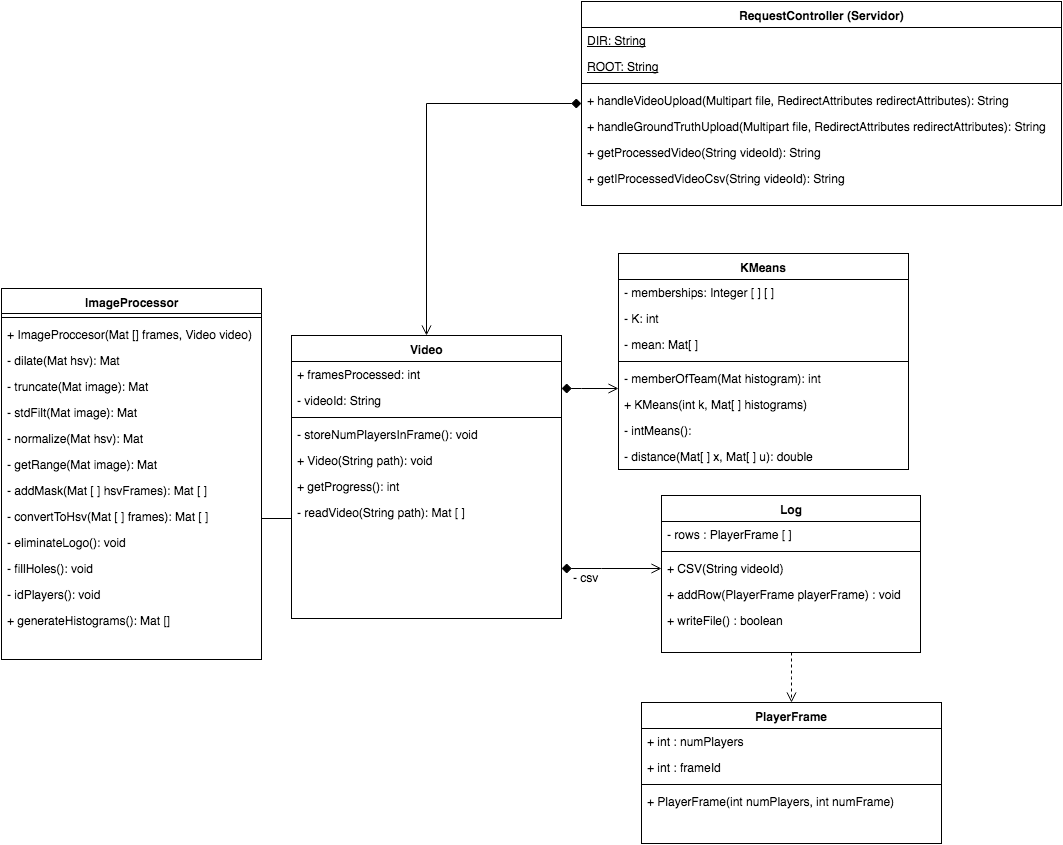

The diagram above was exported from draw.io. Its source (the exported page's mxGraphModel, read from the mxfile embedded in the PNG):
<mxGraphModel dx="1644" dy="627" grid="1" gridSize="10" guides="1" tooltips="1" connect="1" arrows="1" fold="1" page="1" pageScale="1" pageWidth="850" pageHeight="1100" background="#ffffff" math="0" shadow="0">
  <root>
    <mxCell id="0" />
    <mxCell id="1" parent="0" />
    <mxCell id="43319e2e82fbb4b1-1" value="Video" style="swimlane;html=1;fontStyle=1;align=center;verticalAlign=top;childLayout=stackLayout;horizontal=1;startSize=26;horizontalStack=0;resizeParent=1;resizeLast=0;collapsible=1;marginBottom=0;swimlaneFillColor=#ffffff;rounded=0;shadow=0;glass=0;comic=0;fillColor=none;" vertex="1" parent="1">
      <mxGeometry x="-230" y="347" width="270" height="283" as="geometry" />
    </mxCell>
    <mxCell id="43319e2e82fbb4b1-68" value="+ framesProcessed: int" style="text;html=1;strokeColor=none;fillColor=none;align=left;verticalAlign=top;spacingLeft=4;spacingRight=4;whiteSpace=wrap;overflow=hidden;rotatable=0;points=[[0,0.5],[1,0.5]];portConstraint=eastwest;" vertex="1" parent="43319e2e82fbb4b1-1">
      <mxGeometry y="26" width="270" height="26" as="geometry" />
    </mxCell>
    <mxCell id="43319e2e82fbb4b1-54" value="- videoId: String" style="text;html=1;strokeColor=none;fillColor=none;align=left;verticalAlign=top;spacingLeft=4;spacingRight=4;whiteSpace=wrap;overflow=hidden;rotatable=0;points=[[0,0.5],[1,0.5]];portConstraint=eastwest;" vertex="1" parent="43319e2e82fbb4b1-1">
      <mxGeometry y="52" width="270" height="26" as="geometry" />
    </mxCell>
    <mxCell id="43319e2e82fbb4b1-3" value="" style="line;html=1;strokeWidth=1;fillColor=none;align=left;verticalAlign=middle;spacingTop=-1;spacingLeft=3;spacingRight=3;rotatable=0;labelPosition=right;points=[];portConstraint=eastwest;" vertex="1" parent="43319e2e82fbb4b1-1">
      <mxGeometry y="78" width="270" height="8" as="geometry" />
    </mxCell>
    <mxCell id="43319e2e82fbb4b1-4" value="- storeNumPlayersInFrame(): void" style="text;html=1;strokeColor=none;fillColor=none;align=left;verticalAlign=top;spacingLeft=4;spacingRight=4;whiteSpace=wrap;overflow=hidden;rotatable=0;points=[[0,0.5],[1,0.5]];portConstraint=eastwest;" vertex="1" parent="43319e2e82fbb4b1-1">
      <mxGeometry y="86" width="270" height="26" as="geometry" />
    </mxCell>
    <mxCell id="43319e2e82fbb4b1-55" value="+ Video(String path): void" style="text;html=1;strokeColor=none;fillColor=none;align=left;verticalAlign=top;spacingLeft=4;spacingRight=4;whiteSpace=wrap;overflow=hidden;rotatable=0;points=[[0,0.5],[1,0.5]];portConstraint=eastwest;" vertex="1" parent="43319e2e82fbb4b1-1">
      <mxGeometry y="112" width="270" height="26" as="geometry" />
    </mxCell>
    <mxCell id="43319e2e82fbb4b1-67" value="+ getProgress(): int" style="text;html=1;strokeColor=none;fillColor=none;align=left;verticalAlign=top;spacingLeft=4;spacingRight=4;whiteSpace=wrap;overflow=hidden;rotatable=0;points=[[0,0.5],[1,0.5]];portConstraint=eastwest;" vertex="1" parent="43319e2e82fbb4b1-1">
      <mxGeometry y="138" width="270" height="26" as="geometry" />
    </mxCell>
    <mxCell id="43319e2e82fbb4b1-56" value="- readVideo(String path): Mat [ ]&amp;nbsp;" style="text;html=1;strokeColor=none;fillColor=none;align=left;verticalAlign=top;spacingLeft=4;spacingRight=4;whiteSpace=wrap;overflow=hidden;rotatable=0;points=[[0,0.5],[1,0.5]];portConstraint=eastwest;" vertex="1" parent="43319e2e82fbb4b1-1">
      <mxGeometry y="164" width="270" height="26" as="geometry" />
    </mxCell>
    <mxCell id="43319e2e82fbb4b1-11" value="RequestController (Servidor)" style="swimlane;html=1;fontStyle=1;align=center;verticalAlign=top;childLayout=stackLayout;horizontal=1;startSize=26;horizontalStack=0;resizeParent=1;resizeLast=0;collapsible=1;marginBottom=0;swimlaneFillColor=#ffffff;rounded=0;shadow=0;glass=0;comic=0;fillColor=none;" vertex="1" parent="1">
      <mxGeometry x="60" y="13" width="480" height="204" as="geometry" />
    </mxCell>
    <mxCell id="43319e2e82fbb4b1-12" value="&lt;u&gt;DIR: String&lt;/u&gt;" style="text;html=1;strokeColor=none;fillColor=none;align=left;verticalAlign=top;spacingLeft=4;spacingRight=4;whiteSpace=wrap;overflow=hidden;rotatable=0;points=[[0,0.5],[1,0.5]];portConstraint=eastwest;" vertex="1" parent="43319e2e82fbb4b1-11">
      <mxGeometry y="26" width="480" height="26" as="geometry" />
    </mxCell>
    <mxCell id="43319e2e82fbb4b1-15" value="&lt;u&gt;ROOT: String&lt;/u&gt;" style="text;html=1;strokeColor=none;fillColor=none;align=left;verticalAlign=top;spacingLeft=4;spacingRight=4;whiteSpace=wrap;overflow=hidden;rotatable=0;points=[[0,0.5],[1,0.5]];portConstraint=eastwest;" vertex="1" parent="43319e2e82fbb4b1-11">
      <mxGeometry y="52" width="480" height="26" as="geometry" />
    </mxCell>
    <mxCell id="43319e2e82fbb4b1-13" value="" style="line;html=1;strokeWidth=1;fillColor=none;align=left;verticalAlign=middle;spacingTop=-1;spacingLeft=3;spacingRight=3;rotatable=0;labelPosition=right;points=[];portConstraint=eastwest;" vertex="1" parent="43319e2e82fbb4b1-11">
      <mxGeometry y="78" width="480" height="8" as="geometry" />
    </mxCell>
    <mxCell id="43319e2e82fbb4b1-14" value="+ handleVideoUpload(Multipart file, RedirectAttributes redirectAttributes): String" style="text;html=1;strokeColor=none;fillColor=none;align=left;verticalAlign=top;spacingLeft=4;spacingRight=4;whiteSpace=wrap;overflow=hidden;rotatable=0;points=[[0,0.5],[1,0.5]];portConstraint=eastwest;" vertex="1" parent="43319e2e82fbb4b1-11">
      <mxGeometry y="86" width="480" height="26" as="geometry" />
    </mxCell>
    <mxCell id="43319e2e82fbb4b1-19" value="+ handleGroundTruthUpload(Multipart file, RedirectAttributes redirectAttributes): String" style="text;html=1;strokeColor=none;fillColor=none;align=left;verticalAlign=top;spacingLeft=4;spacingRight=4;whiteSpace=wrap;overflow=hidden;rotatable=0;points=[[0,0.5],[1,0.5]];portConstraint=eastwest;" vertex="1" parent="43319e2e82fbb4b1-11">
      <mxGeometry y="112" width="480" height="26" as="geometry" />
    </mxCell>
    <mxCell id="43319e2e82fbb4b1-16" value="+ getProcessedVideo(String videoId): String" style="text;html=1;strokeColor=none;fillColor=none;align=left;verticalAlign=top;spacingLeft=4;spacingRight=4;whiteSpace=wrap;overflow=hidden;rotatable=0;points=[[0,0.5],[1,0.5]];portConstraint=eastwest;" vertex="1" parent="43319e2e82fbb4b1-11">
      <mxGeometry y="138" width="480" height="26" as="geometry" />
    </mxCell>
    <mxCell id="43319e2e82fbb4b1-18" value="+ getIProcessedVideoCsv(String videoId): String" style="text;html=1;strokeColor=none;fillColor=none;align=left;verticalAlign=top;spacingLeft=4;spacingRight=4;whiteSpace=wrap;overflow=hidden;rotatable=0;points=[[0,0.5],[1,0.5]];portConstraint=eastwest;" vertex="1" parent="43319e2e82fbb4b1-11">
      <mxGeometry y="164" width="480" height="26" as="geometry" />
    </mxCell>
    <mxCell id="43319e2e82fbb4b1-24" value="KMeans" style="swimlane;html=1;fontStyle=1;align=center;verticalAlign=top;childLayout=stackLayout;horizontal=1;startSize=26;horizontalStack=0;resizeParent=1;resizeLast=0;collapsible=1;marginBottom=0;swimlaneFillColor=#ffffff;rounded=0;shadow=0;glass=0;comic=0;fillColor=none;" vertex="1" parent="1">
      <mxGeometry x="97" y="265" width="290" height="216" as="geometry" />
    </mxCell>
    <mxCell id="43319e2e82fbb4b1-25" value="- memberships: Integer [ ] [ ]" style="text;html=1;strokeColor=none;fillColor=none;align=left;verticalAlign=top;spacingLeft=4;spacingRight=4;whiteSpace=wrap;overflow=hidden;rotatable=0;points=[[0,0.5],[1,0.5]];portConstraint=eastwest;" vertex="1" parent="43319e2e82fbb4b1-24">
      <mxGeometry y="26" width="290" height="26" as="geometry" />
    </mxCell>
    <mxCell id="43319e2e82fbb4b1-98" value="- K: int" style="text;html=1;strokeColor=none;fillColor=none;align=left;verticalAlign=top;spacingLeft=4;spacingRight=4;whiteSpace=wrap;overflow=hidden;rotatable=0;points=[[0,0.5],[1,0.5]];portConstraint=eastwest;" vertex="1" parent="43319e2e82fbb4b1-24">
      <mxGeometry y="52" width="290" height="26" as="geometry" />
    </mxCell>
    <mxCell id="43319e2e82fbb4b1-96" value="- mean: Mat[ ]" style="text;html=1;strokeColor=none;fillColor=none;align=left;verticalAlign=top;spacingLeft=4;spacingRight=4;whiteSpace=wrap;overflow=hidden;rotatable=0;points=[[0,0.5],[1,0.5]];portConstraint=eastwest;" vertex="1" parent="43319e2e82fbb4b1-24">
      <mxGeometry y="78" width="290" height="26" as="geometry" />
    </mxCell>
    <mxCell id="43319e2e82fbb4b1-26" value="" style="line;html=1;strokeWidth=1;fillColor=none;align=left;verticalAlign=middle;spacingTop=-1;spacingLeft=3;spacingRight=3;rotatable=0;labelPosition=right;points=[];portConstraint=eastwest;" vertex="1" parent="43319e2e82fbb4b1-24">
      <mxGeometry y="104" width="290" height="8" as="geometry" />
    </mxCell>
    <mxCell id="43319e2e82fbb4b1-27" value="- memberOfTeam(Mat histogram): int" style="text;html=1;strokeColor=none;fillColor=none;align=left;verticalAlign=top;spacingLeft=4;spacingRight=4;whiteSpace=wrap;overflow=hidden;rotatable=0;points=[[0,0.5],[1,0.5]];portConstraint=eastwest;" vertex="1" parent="43319e2e82fbb4b1-24">
      <mxGeometry y="112" width="290" height="26" as="geometry" />
    </mxCell>
    <mxCell id="43319e2e82fbb4b1-78" value="+ KMeans(int k, Mat[ ] histograms)" style="text;html=1;strokeColor=none;fillColor=none;align=left;verticalAlign=top;spacingLeft=4;spacingRight=4;whiteSpace=wrap;overflow=hidden;rotatable=0;points=[[0,0.5],[1,0.5]];portConstraint=eastwest;" vertex="1" parent="43319e2e82fbb4b1-24">
      <mxGeometry y="138" width="290" height="26" as="geometry" />
    </mxCell>
    <mxCell id="43319e2e82fbb4b1-97" value="- intMeans():" style="text;html=1;strokeColor=none;fillColor=none;align=left;verticalAlign=top;spacingLeft=4;spacingRight=4;whiteSpace=wrap;overflow=hidden;rotatable=0;points=[[0,0.5],[1,0.5]];portConstraint=eastwest;" vertex="1" parent="43319e2e82fbb4b1-24">
      <mxGeometry y="164" width="290" height="26" as="geometry" />
    </mxCell>
    <mxCell id="43319e2e82fbb4b1-87" value="- distance(Mat[ ] x, Mat[ ] u): double" style="text;html=1;strokeColor=none;fillColor=none;align=left;verticalAlign=top;spacingLeft=4;spacingRight=4;whiteSpace=wrap;overflow=hidden;rotatable=0;points=[[0,0.5],[1,0.5]];portConstraint=eastwest;" vertex="1" parent="43319e2e82fbb4b1-24">
      <mxGeometry y="190" width="290" height="26" as="geometry" />
    </mxCell>
    <mxCell id="43319e2e82fbb4b1-28" value="Log" style="swimlane;html=1;fontStyle=1;align=center;verticalAlign=top;childLayout=stackLayout;horizontal=1;startSize=26;horizontalStack=0;resizeParent=1;resizeLast=0;collapsible=1;marginBottom=0;swimlaneFillColor=#ffffff;rounded=0;shadow=0;glass=0;comic=0;fillColor=none;" vertex="1" parent="1">
      <mxGeometry x="140" y="507" width="259" height="157" as="geometry" />
    </mxCell>
    <mxCell id="43319e2e82fbb4b1-29" value="- rows : PlayerFrame [ ]" style="text;html=1;strokeColor=none;fillColor=none;align=left;verticalAlign=top;spacingLeft=4;spacingRight=4;whiteSpace=wrap;overflow=hidden;rotatable=0;points=[[0,0.5],[1,0.5]];portConstraint=eastwest;" vertex="1" parent="43319e2e82fbb4b1-28">
      <mxGeometry y="26" width="259" height="26" as="geometry" />
    </mxCell>
    <mxCell id="43319e2e82fbb4b1-30" value="" style="line;html=1;strokeWidth=1;fillColor=none;align=left;verticalAlign=middle;spacingTop=-1;spacingLeft=3;spacingRight=3;rotatable=0;labelPosition=right;points=[];portConstraint=eastwest;" vertex="1" parent="43319e2e82fbb4b1-28">
      <mxGeometry y="52" width="259" height="8" as="geometry" />
    </mxCell>
    <mxCell id="43319e2e82fbb4b1-31" value="+ CSV(String videoId)" style="text;html=1;strokeColor=none;fillColor=none;align=left;verticalAlign=top;spacingLeft=4;spacingRight=4;whiteSpace=wrap;overflow=hidden;rotatable=0;points=[[0,0.5],[1,0.5]];portConstraint=eastwest;" vertex="1" parent="43319e2e82fbb4b1-28">
      <mxGeometry y="60" width="259" height="26" as="geometry" />
    </mxCell>
    <mxCell id="43319e2e82fbb4b1-43" value="+ addRow(PlayerFrame playerFrame) : void" style="text;html=1;strokeColor=none;fillColor=none;align=left;verticalAlign=top;spacingLeft=4;spacingRight=4;whiteSpace=wrap;overflow=hidden;rotatable=0;points=[[0,0.5],[1,0.5]];portConstraint=eastwest;" vertex="1" parent="43319e2e82fbb4b1-28">
      <mxGeometry y="86" width="259" height="26" as="geometry" />
    </mxCell>
    <mxCell id="43319e2e82fbb4b1-52" value="+ writeFile() : boolean" style="text;html=1;strokeColor=none;fillColor=none;align=left;verticalAlign=top;spacingLeft=4;spacingRight=4;whiteSpace=wrap;overflow=hidden;rotatable=0;points=[[0,0.5],[1,0.5]];portConstraint=eastwest;" vertex="1" parent="43319e2e82fbb4b1-28">
      <mxGeometry y="112" width="259" height="26" as="geometry" />
    </mxCell>
    <mxCell id="43319e2e82fbb4b1-45" value="PlayerFrame" style="swimlane;html=1;fontStyle=1;align=center;verticalAlign=top;childLayout=stackLayout;horizontal=1;startSize=26;horizontalStack=0;resizeParent=1;resizeLast=0;collapsible=1;marginBottom=0;swimlaneFillColor=#ffffff;rounded=0;shadow=0;glass=0;comic=0;fillColor=none;" vertex="1" parent="1">
      <mxGeometry x="120" y="714" width="300" height="141" as="geometry" />
    </mxCell>
    <mxCell id="43319e2e82fbb4b1-46" value="+ int : numPlayers" style="text;html=1;strokeColor=none;fillColor=none;align=left;verticalAlign=top;spacingLeft=4;spacingRight=4;whiteSpace=wrap;overflow=hidden;rotatable=0;points=[[0,0.5],[1,0.5]];portConstraint=eastwest;" vertex="1" parent="43319e2e82fbb4b1-45">
      <mxGeometry y="26" width="300" height="26" as="geometry" />
    </mxCell>
    <mxCell id="43319e2e82fbb4b1-49" value="+ int : frameId" style="text;html=1;strokeColor=none;fillColor=none;align=left;verticalAlign=top;spacingLeft=4;spacingRight=4;whiteSpace=wrap;overflow=hidden;rotatable=0;points=[[0,0.5],[1,0.5]];portConstraint=eastwest;" vertex="1" parent="43319e2e82fbb4b1-45">
      <mxGeometry y="52" width="300" height="26" as="geometry" />
    </mxCell>
    <mxCell id="43319e2e82fbb4b1-47" value="" style="line;html=1;strokeWidth=1;fillColor=none;align=left;verticalAlign=middle;spacingTop=-1;spacingLeft=3;spacingRight=3;rotatable=0;labelPosition=right;points=[];portConstraint=eastwest;" vertex="1" parent="43319e2e82fbb4b1-45">
      <mxGeometry y="78" width="300" height="8" as="geometry" />
    </mxCell>
    <mxCell id="43319e2e82fbb4b1-48" value="+ PlayerFrame(int numPlayers, int numFrame)&lt;div&gt;&lt;br&gt;&lt;/div&gt;" style="text;html=1;strokeColor=none;fillColor=none;align=left;verticalAlign=top;spacingLeft=4;spacingRight=4;whiteSpace=wrap;overflow=hidden;rotatable=0;points=[[0,0.5],[1,0.5]];portConstraint=eastwest;" vertex="1" parent="43319e2e82fbb4b1-45">
      <mxGeometry y="86" width="300" height="26" as="geometry" />
    </mxCell>
    <mxCell id="43319e2e82fbb4b1-70" style="edgeStyle=orthogonalEdgeStyle;rounded=0;html=1;startArrow=diamond;startFill=1;startSize=8;endArrow=open;endFill=0;endSize=8;jettySize=auto;orthogonalLoop=1;strokeWidth=1;" edge="1" parent="1" source="43319e2e82fbb4b1-1" target="43319e2e82fbb4b1-28">
      <mxGeometry relative="1" as="geometry">
        <Array as="points">
          <mxPoint x="80" y="580" />
          <mxPoint x="80" y="580" />
        </Array>
      </mxGeometry>
    </mxCell>
    <mxCell id="43319e2e82fbb4b1-71" value="- csv" style="text;html=1;resizable=0;points=[];autosize=1;align=left;verticalAlign=top;spacingTop=-4;" vertex="1" parent="1">
      <mxGeometry x="50" y="580" width="40" height="20" as="geometry" />
    </mxCell>
    <mxCell id="43319e2e82fbb4b1-72" style="edgeStyle=orthogonalEdgeStyle;rounded=0;html=1;startArrow=none;startFill=0;startSize=8;endArrow=open;endFill=0;endSize=8;jettySize=auto;orthogonalLoop=1;strokeWidth=1;dashed=1;" edge="1" parent="1" source="43319e2e82fbb4b1-28" target="43319e2e82fbb4b1-45">
      <mxGeometry relative="1" as="geometry" />
    </mxCell>
    <mxCell id="43319e2e82fbb4b1-86" style="edgeStyle=orthogonalEdgeStyle;rounded=0;html=1;startArrow=diamond;startFill=1;startSize=8;endArrow=open;endFill=0;endSize=8;jettySize=auto;orthogonalLoop=1;strokeWidth=1;" edge="1" parent="1" source="43319e2e82fbb4b1-1" target="43319e2e82fbb4b1-24">
      <mxGeometry relative="1" as="geometry">
        <Array as="points">
          <mxPoint x="60" y="400" />
          <mxPoint x="60" y="400" />
        </Array>
      </mxGeometry>
    </mxCell>
    <mxCell id="43319e2e82fbb4b1-103" style="edgeStyle=orthogonalEdgeStyle;rounded=0;html=1;startArrow=diamond;startFill=1;startSize=8;endArrow=open;endFill=0;endSize=8;jettySize=auto;orthogonalLoop=1;strokeWidth=1;" edge="1" parent="1" source="43319e2e82fbb4b1-11" target="43319e2e82fbb4b1-1">
      <mxGeometry relative="1" as="geometry" />
    </mxCell>
    <mxCell id="52fb2e90f4ee0a5b-1" value="ImageProcessor" style="swimlane;html=1;fontStyle=1;align=center;verticalAlign=top;childLayout=stackLayout;horizontal=1;startSize=25;horizontalStack=0;resizeParent=1;resizeLast=0;collapsible=1;marginBottom=0;swimlaneFillColor=#ffffff;fontSize=12;" vertex="1" parent="1">
      <mxGeometry x="-520" y="300" width="260" height="371" as="geometry" />
    </mxCell>
    <mxCell id="52fb2e90f4ee0a5b-3" value="" style="line;html=1;strokeWidth=1;fillColor=none;align=left;verticalAlign=middle;spacingTop=-1;spacingLeft=3;spacingRight=3;rotatable=0;labelPosition=right;points=[];portConstraint=eastwest;" vertex="1" parent="52fb2e90f4ee0a5b-1">
      <mxGeometry y="25" width="260" height="8" as="geometry" />
    </mxCell>
    <mxCell id="52fb2e90f4ee0a5b-11" value="+ ImageProccesor(Mat [] frames, Video video&lt;span style=&quot;line-height: 1.2&quot;&gt;)&lt;/span&gt;" style="text;html=1;strokeColor=none;fillColor=none;align=left;verticalAlign=top;spacingLeft=4;spacingRight=4;whiteSpace=wrap;overflow=hidden;rotatable=0;points=[[0,0.5],[1,0.5]];portConstraint=eastwest;" vertex="1" parent="52fb2e90f4ee0a5b-1">
      <mxGeometry y="33" width="260" height="26" as="geometry" />
    </mxCell>
    <mxCell id="52fb2e90f4ee0a5b-6" value="- dilate(Mat hsv): Mat" style="text;html=1;strokeColor=none;fillColor=none;align=left;verticalAlign=top;spacingLeft=4;spacingRight=4;whiteSpace=wrap;overflow=hidden;rotatable=0;points=[[0,0.5],[1,0.5]];portConstraint=eastwest;" vertex="1" parent="52fb2e90f4ee0a5b-1">
      <mxGeometry y="59" width="260" height="26" as="geometry" />
    </mxCell>
    <mxCell id="52fb2e90f4ee0a5b-8" value="- truncate(Mat image): Mat" style="text;html=1;strokeColor=none;fillColor=none;align=left;verticalAlign=top;spacingLeft=4;spacingRight=4;whiteSpace=wrap;overflow=hidden;rotatable=0;points=[[0,0.5],[1,0.5]];portConstraint=eastwest;" vertex="1" parent="52fb2e90f4ee0a5b-1">
      <mxGeometry y="85" width="260" height="26" as="geometry" />
    </mxCell>
    <mxCell id="43319e2e82fbb4b1-64" value="- stdFilt(Mat image): Mat" style="text;html=1;strokeColor=none;fillColor=none;align=left;verticalAlign=top;spacingLeft=4;spacingRight=4;whiteSpace=wrap;overflow=hidden;rotatable=0;points=[[0,0.5],[1,0.5]];portConstraint=eastwest;" vertex="1" parent="52fb2e90f4ee0a5b-1">
      <mxGeometry y="111" width="260" height="26" as="geometry" />
    </mxCell>
    <mxCell id="43319e2e82fbb4b1-62" value="- normalize(Mat hsv): Mat" style="text;html=1;strokeColor=none;fillColor=none;align=left;verticalAlign=top;spacingLeft=4;spacingRight=4;whiteSpace=wrap;overflow=hidden;rotatable=0;points=[[0,0.5],[1,0.5]];portConstraint=eastwest;" vertex="1" parent="52fb2e90f4ee0a5b-1">
      <mxGeometry y="137" width="260" height="26" as="geometry" />
    </mxCell>
    <mxCell id="52fb2e90f4ee0a5b-9" value="- getRange(Mat image): Mat" style="text;html=1;strokeColor=none;fillColor=none;align=left;verticalAlign=top;spacingLeft=4;spacingRight=4;whiteSpace=wrap;overflow=hidden;rotatable=0;points=[[0,0.5],[1,0.5]];portConstraint=eastwest;" vertex="1" parent="52fb2e90f4ee0a5b-1">
      <mxGeometry y="163" width="260" height="26" as="geometry" />
    </mxCell>
    <mxCell id="43319e2e82fbb4b1-59" value="- addMask(Mat [ ] hsvFrames): Mat [ ]&amp;nbsp;" style="text;html=1;strokeColor=none;fillColor=none;align=left;verticalAlign=top;spacingLeft=4;spacingRight=4;whiteSpace=wrap;overflow=hidden;rotatable=0;points=[[0,0.5],[1,0.5]];portConstraint=eastwest;" vertex="1" parent="52fb2e90f4ee0a5b-1">
      <mxGeometry y="189" width="260" height="26" as="geometry" />
    </mxCell>
    <mxCell id="43319e2e82fbb4b1-57" value="- convertToHsv(Mat [ ] frames): Mat [ ]&amp;nbsp;" style="text;html=1;strokeColor=none;fillColor=none;align=left;verticalAlign=top;spacingLeft=4;spacingRight=4;whiteSpace=wrap;overflow=hidden;rotatable=0;points=[[0,0.5],[1,0.5]];portConstraint=eastwest;" vertex="1" parent="52fb2e90f4ee0a5b-1">
      <mxGeometry y="215" width="260" height="26" as="geometry" />
    </mxCell>
    <mxCell id="43319e2e82fbb4b1-100" value="- eliminateLogo(): void" style="text;html=1;strokeColor=none;fillColor=none;align=left;verticalAlign=top;spacingLeft=4;spacingRight=4;whiteSpace=wrap;overflow=hidden;rotatable=0;points=[[0,0.5],[1,0.5]];portConstraint=eastwest;" vertex="1" parent="52fb2e90f4ee0a5b-1">
      <mxGeometry y="241" width="260" height="26" as="geometry" />
    </mxCell>
    <mxCell id="43319e2e82fbb4b1-99" value="- fillHoles(): void" style="text;html=1;strokeColor=none;fillColor=none;align=left;verticalAlign=top;spacingLeft=4;spacingRight=4;whiteSpace=wrap;overflow=hidden;rotatable=0;points=[[0,0.5],[1,0.5]];portConstraint=eastwest;" vertex="1" parent="52fb2e90f4ee0a5b-1">
      <mxGeometry y="267" width="260" height="26" as="geometry" />
    </mxCell>
    <mxCell id="43319e2e82fbb4b1-85" value="- idPlayers(): void" style="text;html=1;strokeColor=none;fillColor=none;align=left;verticalAlign=top;spacingLeft=4;spacingRight=4;whiteSpace=wrap;overflow=hidden;rotatable=0;points=[[0,0.5],[1,0.5]];portConstraint=eastwest;" vertex="1" parent="52fb2e90f4ee0a5b-1">
      <mxGeometry y="293" width="260" height="26" as="geometry" />
    </mxCell>
    <mxCell id="43319e2e82fbb4b1-102" value="+ generateHistograms(): Mat []" style="text;html=1;strokeColor=none;fillColor=none;align=left;verticalAlign=top;spacingLeft=4;spacingRight=4;whiteSpace=wrap;overflow=hidden;rotatable=0;points=[[0,0.5],[1,0.5]];portConstraint=eastwest;" vertex="1" parent="52fb2e90f4ee0a5b-1">
      <mxGeometry y="319" width="260" height="26" as="geometry" />
    </mxCell>
    <mxCell id="52fb2e90f4ee0a5b-12" style="edgeStyle=orthogonalEdgeStyle;rounded=0;html=1;exitX=0;exitY=0.5;startArrow=none;startFill=0;startSize=10;endArrow=none;endFill=0;endSize=11;jettySize=auto;orthogonalLoop=1;strokeWidth=1;fontSize=12;" edge="1" parent="1" source="43319e2e82fbb4b1-67" target="52fb2e90f4ee0a5b-1">
      <mxGeometry relative="1" as="geometry">
        <Array as="points">
          <mxPoint x="-230" y="530" />
        </Array>
      </mxGeometry>
    </mxCell>
  </root>
</mxGraphModel>